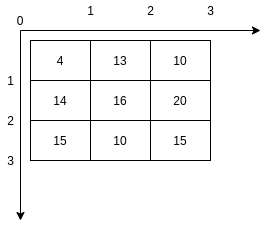

The diagram above was exported from draw.io. Its source (the exported page's mxGraphModel, read from the mxfile embedded in the PNG):
<mxGraphModel dx="892" dy="514" grid="1" gridSize="10" guides="1" tooltips="1" connect="1" arrows="1" fold="1" page="1" pageScale="1" pageWidth="827" pageHeight="1169" math="0" shadow="0">
  <root>
    <mxCell id="0" />
    <mxCell id="1" parent="0" />
    <mxCell id="w9uQ9c9kNiVHjBhXSNpX-46" value="" style="shape=table;html=1;whiteSpace=wrap;startSize=0;container=1;collapsible=0;childLayout=tableLayout;" vertex="1" parent="1">
      <mxGeometry x="260" y="130" width="180" height="120" as="geometry" />
    </mxCell>
    <mxCell id="w9uQ9c9kNiVHjBhXSNpX-47" value="" style="shape=partialRectangle;html=1;whiteSpace=wrap;collapsible=0;dropTarget=0;pointerEvents=0;fillColor=none;top=0;left=0;bottom=0;right=0;points=[[0,0.5],[1,0.5]];portConstraint=eastwest;" vertex="1" parent="w9uQ9c9kNiVHjBhXSNpX-46">
      <mxGeometry width="180" height="40" as="geometry" />
    </mxCell>
    <mxCell id="w9uQ9c9kNiVHjBhXSNpX-48" value="4" style="shape=partialRectangle;html=1;whiteSpace=wrap;connectable=0;fillColor=none;top=0;left=0;bottom=0;right=0;overflow=hidden;pointerEvents=1;" vertex="1" parent="w9uQ9c9kNiVHjBhXSNpX-47">
      <mxGeometry width="60" height="40" as="geometry" />
    </mxCell>
    <mxCell id="w9uQ9c9kNiVHjBhXSNpX-49" value="13" style="shape=partialRectangle;html=1;whiteSpace=wrap;connectable=0;fillColor=none;top=0;left=0;bottom=0;right=0;overflow=hidden;pointerEvents=1;" vertex="1" parent="w9uQ9c9kNiVHjBhXSNpX-47">
      <mxGeometry x="60" width="60" height="40" as="geometry" />
    </mxCell>
    <mxCell id="w9uQ9c9kNiVHjBhXSNpX-50" value="10" style="shape=partialRectangle;html=1;whiteSpace=wrap;connectable=0;fillColor=none;top=0;left=0;bottom=0;right=0;overflow=hidden;pointerEvents=1;" vertex="1" parent="w9uQ9c9kNiVHjBhXSNpX-47">
      <mxGeometry x="120" width="60" height="40" as="geometry" />
    </mxCell>
    <mxCell id="w9uQ9c9kNiVHjBhXSNpX-51" value="" style="shape=partialRectangle;html=1;whiteSpace=wrap;collapsible=0;dropTarget=0;pointerEvents=0;fillColor=none;top=0;left=0;bottom=0;right=0;points=[[0,0.5],[1,0.5]];portConstraint=eastwest;" vertex="1" parent="w9uQ9c9kNiVHjBhXSNpX-46">
      <mxGeometry y="40" width="180" height="40" as="geometry" />
    </mxCell>
    <mxCell id="w9uQ9c9kNiVHjBhXSNpX-52" value="14" style="shape=partialRectangle;html=1;whiteSpace=wrap;connectable=0;fillColor=none;top=0;left=0;bottom=0;right=0;overflow=hidden;pointerEvents=1;" vertex="1" parent="w9uQ9c9kNiVHjBhXSNpX-51">
      <mxGeometry width="60" height="40" as="geometry" />
    </mxCell>
    <mxCell id="w9uQ9c9kNiVHjBhXSNpX-53" value="16" style="shape=partialRectangle;html=1;whiteSpace=wrap;connectable=0;fillColor=none;top=0;left=0;bottom=0;right=0;overflow=hidden;pointerEvents=1;" vertex="1" parent="w9uQ9c9kNiVHjBhXSNpX-51">
      <mxGeometry x="60" width="60" height="40" as="geometry" />
    </mxCell>
    <mxCell id="w9uQ9c9kNiVHjBhXSNpX-54" value="20" style="shape=partialRectangle;html=1;whiteSpace=wrap;connectable=0;fillColor=none;top=0;left=0;bottom=0;right=0;overflow=hidden;pointerEvents=1;" vertex="1" parent="w9uQ9c9kNiVHjBhXSNpX-51">
      <mxGeometry x="120" width="60" height="40" as="geometry" />
    </mxCell>
    <mxCell id="w9uQ9c9kNiVHjBhXSNpX-55" value="" style="shape=partialRectangle;html=1;whiteSpace=wrap;collapsible=0;dropTarget=0;pointerEvents=0;fillColor=none;top=0;left=0;bottom=0;right=0;points=[[0,0.5],[1,0.5]];portConstraint=eastwest;" vertex="1" parent="w9uQ9c9kNiVHjBhXSNpX-46">
      <mxGeometry y="80" width="180" height="40" as="geometry" />
    </mxCell>
    <mxCell id="w9uQ9c9kNiVHjBhXSNpX-56" value="15" style="shape=partialRectangle;html=1;whiteSpace=wrap;connectable=0;fillColor=none;top=0;left=0;bottom=0;right=0;overflow=hidden;pointerEvents=1;" vertex="1" parent="w9uQ9c9kNiVHjBhXSNpX-55">
      <mxGeometry width="60" height="40" as="geometry" />
    </mxCell>
    <mxCell id="w9uQ9c9kNiVHjBhXSNpX-57" value="10" style="shape=partialRectangle;html=1;whiteSpace=wrap;connectable=0;fillColor=none;top=0;left=0;bottom=0;right=0;overflow=hidden;pointerEvents=1;" vertex="1" parent="w9uQ9c9kNiVHjBhXSNpX-55">
      <mxGeometry x="60" width="60" height="40" as="geometry" />
    </mxCell>
    <mxCell id="w9uQ9c9kNiVHjBhXSNpX-58" value="15" style="shape=partialRectangle;html=1;whiteSpace=wrap;connectable=0;fillColor=none;top=0;left=0;bottom=0;right=0;overflow=hidden;pointerEvents=1;" vertex="1" parent="w9uQ9c9kNiVHjBhXSNpX-55">
      <mxGeometry x="120" width="60" height="40" as="geometry" />
    </mxCell>
    <mxCell id="w9uQ9c9kNiVHjBhXSNpX-309" value="" style="endArrow=classic;html=1;" edge="1" parent="1">
      <mxGeometry width="50" height="50" relative="1" as="geometry">
        <mxPoint x="250" y="120" as="sourcePoint" />
        <mxPoint x="250" y="310" as="targetPoint" />
      </mxGeometry>
    </mxCell>
    <mxCell id="w9uQ9c9kNiVHjBhXSNpX-310" value="" style="endArrow=classic;html=1;" edge="1" parent="1">
      <mxGeometry width="50" height="50" relative="1" as="geometry">
        <mxPoint x="250" y="120" as="sourcePoint" />
        <mxPoint x="490" y="120" as="targetPoint" />
      </mxGeometry>
    </mxCell>
    <mxCell id="w9uQ9c9kNiVHjBhXSNpX-311" value="0" style="text;html=1;strokeColor=none;fillColor=none;align=center;verticalAlign=middle;whiteSpace=wrap;rounded=0;" vertex="1" parent="1">
      <mxGeometry x="230" y="100" width="40" height="20" as="geometry" />
    </mxCell>
    <mxCell id="w9uQ9c9kNiVHjBhXSNpX-312" value="1" style="text;html=1;align=center;verticalAlign=middle;resizable=0;points=[];autosize=1;strokeColor=none;fillColor=none;" vertex="1" parent="1">
      <mxGeometry x="310" y="90" width="20" height="20" as="geometry" />
    </mxCell>
    <mxCell id="w9uQ9c9kNiVHjBhXSNpX-313" value="1" style="text;html=1;align=center;verticalAlign=middle;resizable=0;points=[];autosize=1;strokeColor=none;fillColor=none;" vertex="1" parent="1">
      <mxGeometry x="230" y="160" width="20" height="20" as="geometry" />
    </mxCell>
    <mxCell id="w9uQ9c9kNiVHjBhXSNpX-314" value="2" style="text;html=1;align=center;verticalAlign=middle;resizable=0;points=[];autosize=1;strokeColor=none;fillColor=none;" vertex="1" parent="1">
      <mxGeometry x="370" y="90" width="20" height="20" as="geometry" />
    </mxCell>
    <mxCell id="w9uQ9c9kNiVHjBhXSNpX-315" value="3" style="text;html=1;align=center;verticalAlign=middle;resizable=0;points=[];autosize=1;strokeColor=none;fillColor=none;" vertex="1" parent="1">
      <mxGeometry x="430" y="90" width="20" height="20" as="geometry" />
    </mxCell>
    <mxCell id="w9uQ9c9kNiVHjBhXSNpX-316" value="2" style="text;html=1;align=center;verticalAlign=middle;resizable=0;points=[];autosize=1;strokeColor=none;fillColor=none;" vertex="1" parent="1">
      <mxGeometry x="230" y="200" width="20" height="20" as="geometry" />
    </mxCell>
    <mxCell id="w9uQ9c9kNiVHjBhXSNpX-317" value="3" style="text;html=1;align=center;verticalAlign=middle;resizable=0;points=[];autosize=1;strokeColor=none;fillColor=none;" vertex="1" parent="1">
      <mxGeometry x="230" y="240" width="20" height="20" as="geometry" />
    </mxCell>
  </root>
</mxGraphModel>